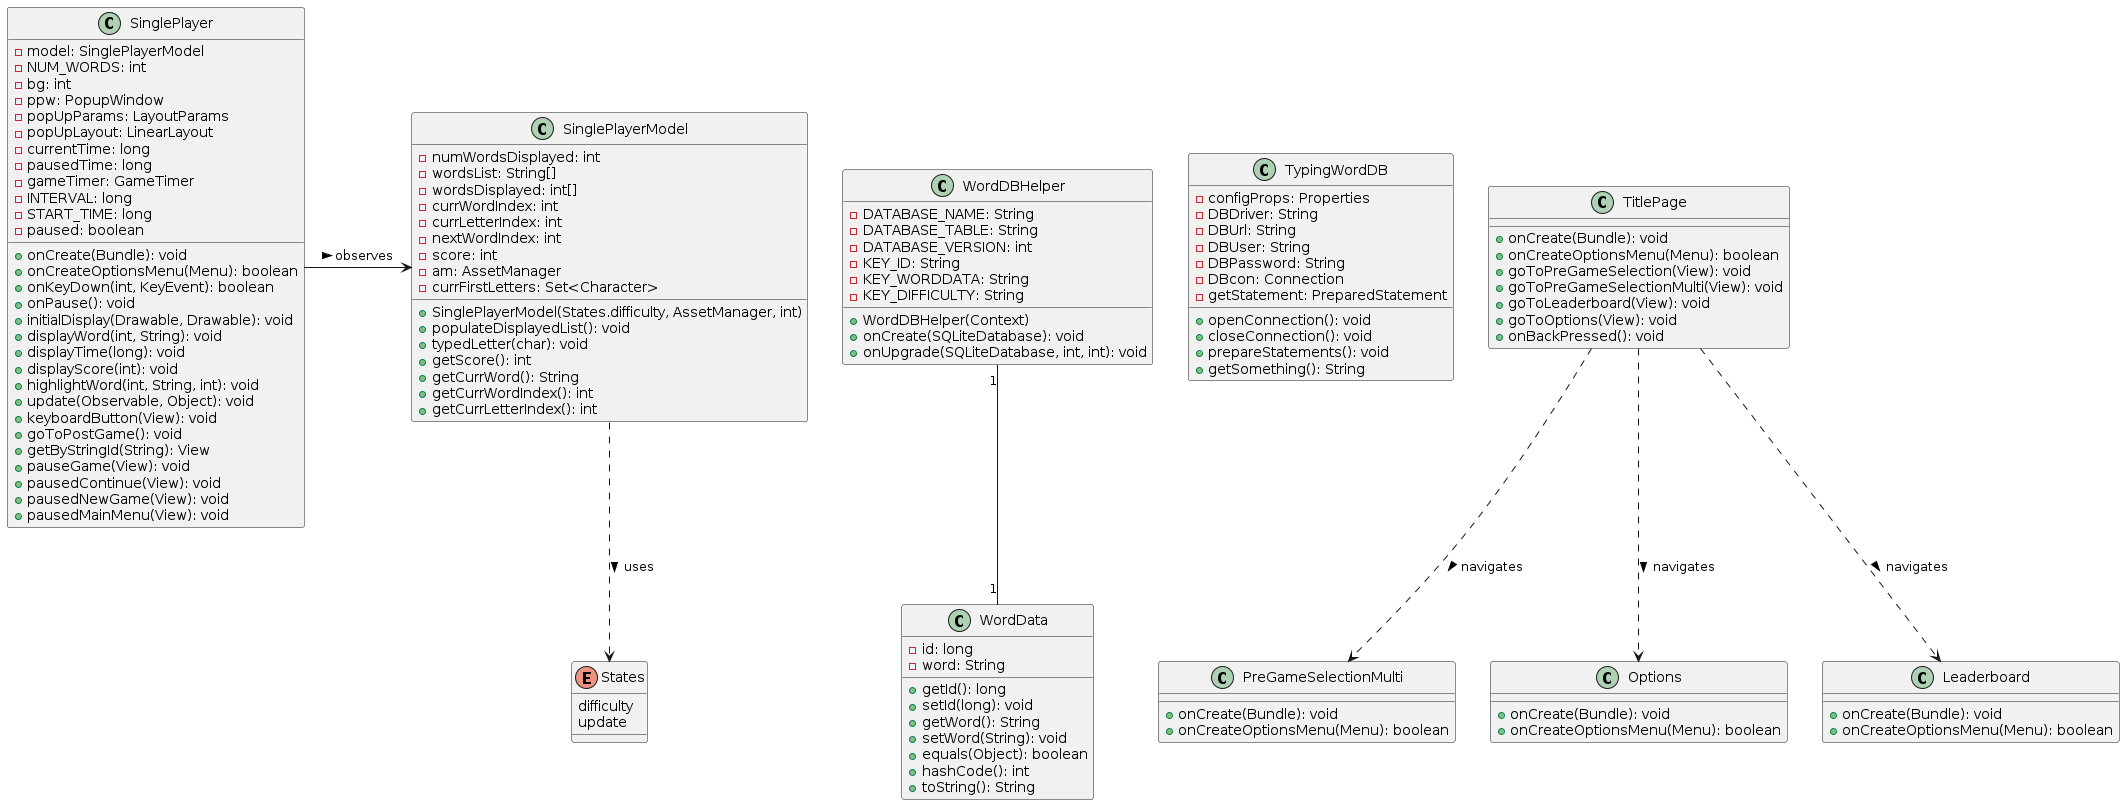

The diagram above was rendered by PlantUML. Its source (embedded in the PNG):
@startuml
class WordData {
    -id: long
    -word: String
    +getId(): long
    +setId(long): void
    +getWord(): String
    +setWord(String): void
    +equals(Object): boolean
    +hashCode(): int
    +toString(): String
}

class WordDBHelper {
    -DATABASE_NAME: String
    -DATABASE_TABLE: String
    -DATABASE_VERSION: int
    -KEY_ID: String
    -KEY_WORDDATA: String
    -KEY_DIFFICULTY: String
    +WordDBHelper(Context)
    +onCreate(SQLiteDatabase): void
    +onUpgrade(SQLiteDatabase, int, int): void
}

class TypingWordDB {
    -configProps: Properties
    -DBDriver: String
    -DBUrl: String
    -DBUser: String
    -DBPassword: String
    -DBcon: Connection
    -getStatement: PreparedStatement
    +openConnection(): void
    +closeConnection(): void
    +prepareStatements(): void
    +getSomething(): String
}

class TitlePage {
    +onCreate(Bundle): void
    +onCreateOptionsMenu(Menu): boolean
    +goToPreGameSelection(View): void
    +goToPreGameSelectionMulti(View): void
    +goToLeaderboard(View): void
    +goToOptions(View): void
    +onBackPressed(): void
}

enum States {
    difficulty
    update
}

class SinglePlayerModel {
    -numWordsDisplayed: int
    -wordsList: String[]
    -wordsDisplayed: int[]
    -currWordIndex: int
    -currLetterIndex: int
    -nextWordIndex: int
    -score: int
    -am: AssetManager
    -currFirstLetters: Set<Character>
    +SinglePlayerModel(States.difficulty, AssetManager, int)
    +populateDisplayedList(): void
    +typedLetter(char): void
    +getScore(): int
    +getCurrWord(): String
    +getCurrWordIndex(): int
    +getCurrLetterIndex(): int
}

class SinglePlayer {
    -model: SinglePlayerModel
    -NUM_WORDS: int
    -bg: int
    -ppw: PopupWindow
    -popUpParams: LayoutParams
    -popUpLayout: LinearLayout
    -currentTime: long
    -pausedTime: long
    -gameTimer: GameTimer
    -INTERVAL: long
    -START_TIME: long
    -paused: boolean
    +onCreate(Bundle): void
    +onCreateOptionsMenu(Menu): boolean
    +onKeyDown(int, KeyEvent): boolean
    +onPause(): void
    +initialDisplay(Drawable, Drawable): void
    +displayWord(int, String): void
    +displayTime(long): void
    +displayScore(int): void
    +highlightWord(int, String, int): void
    +update(Observable, Object): void
    +keyboardButton(View): void
    +goToPostGame(): void
    +getByStringId(String): View
    +pauseGame(View): void
    +pausedContinue(View): void
    +pausedNewGame(View): void
    +pausedMainMenu(View): void
}

class PreGameSelectionMulti {
    +onCreate(Bundle): void
    +onCreateOptionsMenu(Menu): boolean
}

class Options {
    +onCreate(Bundle): void
    +onCreateOptionsMenu(Menu): boolean
}

class Leaderboard {
    +onCreate(Bundle): void
    +onCreateOptionsMenu(Menu): boolean
}

WordDBHelper "1" -- "1" WordData
TitlePage ..> PreGameSelectionMulti : navigates >
TitlePage ..> Options : navigates >
TitlePage ..> Leaderboard : navigates >
SinglePlayer -right-> SinglePlayerModel : observes >
SinglePlayerModel ..> States : uses >
@enduml